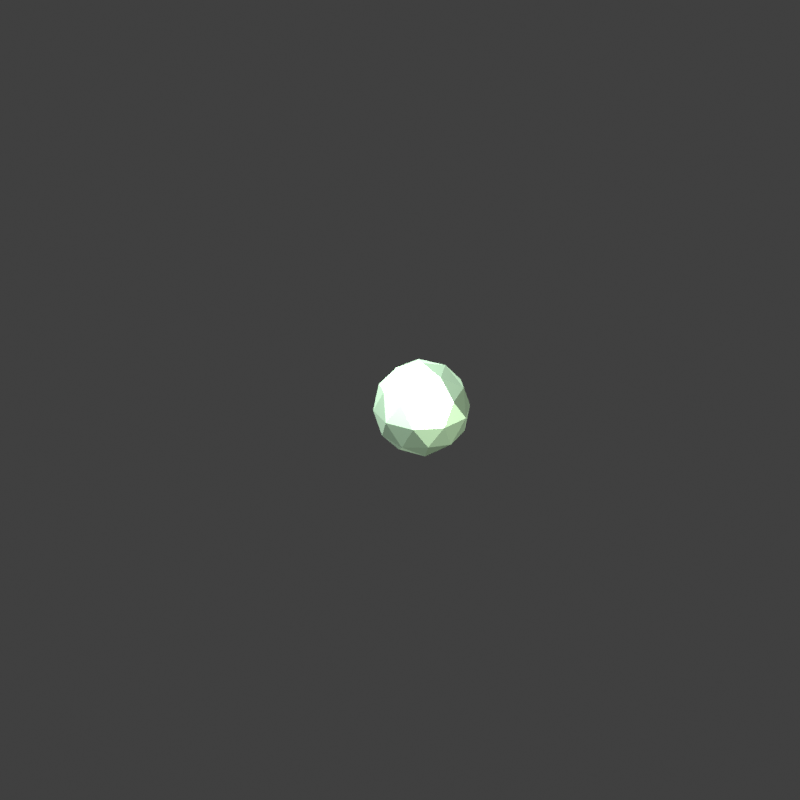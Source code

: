 # Source: Projectile.blend  (saved by Blender 2.93.20; exported with 4.5.12 LTS)
import bpy
from mathutils import Matrix  # noqa: F401  (used for matrix-valued properties, if any)

bpy.ops.wm.read_factory_settings(use_empty=True)
scene = bpy.context.scene
scene.name = 'Scene'

# ---- collections
col_collection = bpy.data.collections.new('Collection'); scene.collection.children.link(col_collection)

# ---- materials (node trees are filled in below, after node groups)
mat_material = bpy.data.materials.new('Material')
mat_material.alpha_threshold = 0.0
mat_material.use_transparent_shadow = False
mat_material.line_color = (0.0, 0.0, 0.0, 1.0)

# ---- material node trees
mat_material.use_nodes = True; mat_material.node_tree.nodes.clear()
_N = mat_material.node_tree.nodes; _L = mat_material.node_tree.links
n0 = _N.new('ShaderNodeOutputMaterial'); n0.name = 'Material Output'; n0.location = (300, 300)
n1 = _N.new('ShaderNodeBsdfPrincipled'); n1.name = 'Principled BSDF'; n1.location = (10, 300)
n1.distribution = 'GGX'
n1.subsurface_method = 'BURLEY'
n1.inputs[0].default_value = (0.667, 1.0, 0.6933, 1.0)
n1.inputs[1].default_value = 1.0
n1.inputs[2].default_value = 0.4
n1.inputs[3].default_value = 1.45
n1.inputs[27].default_value = (0.0, 0.0, 0.0, 1.0)
n1.inputs[28].default_value = 1.0
_L.new(n1.outputs[0], n0.inputs[0])
n0.is_active_output = True

# ---- world
world_world = bpy.data.worlds.new('World'); scene.world = world_world
world_world.use_nodes = True; world_world.node_tree.nodes.clear()
_N = world_world.node_tree.nodes; _L = world_world.node_tree.links
n0 = _N.new('ShaderNodeOutputWorld'); n0.name = 'World Output'; n0.location = (300, 300)
n1 = _N.new('ShaderNodeBackground'); n1.name = 'Background'; n1.location = (10, 300)
n1.inputs[0].default_value = (0.05088, 0.05088, 0.05088, 1.0)
_L.new(n1.outputs[0], n0.inputs[0])
n0.is_active_output = True
world_world.color = (0.05088, 0.05088, 0.05088)
world_world.use_sun_shadow = False
world_world.sun_shadow_jitter_overblur = 0.0

# ---- cameras
cam_camera = bpy.data.cameras.new('Camera')
cam_camera.clip_end = 100.0
cam_camera.ortho_scale = 7.314

# ---- lights
light_light = bpy.data.lights.new('Light', 'POINT')
light_light.transmission_factor = 0.0
light_light.energy = 1000.0
light_light.shadow_soft_size = 0.1
light_light.shadow_maximum_resolution = 0.006
light_light.use_absolute_resolution = True
light_light_001 = bpy.data.lights.new('Light.001', 'POINT')
light_light_001.transmission_factor = 0.0
light_light_001.energy = 1000.0
light_light_001.shadow_soft_size = 0.1
light_light_001.shadow_maximum_resolution = 0.006
light_light_001.use_absolute_resolution = True
light_light_002 = bpy.data.lights.new('Light.002', 'POINT')
light_light_002.transmission_factor = 0.0
light_light_002.energy = 1000.0
light_light_002.shadow_soft_size = 0.1
light_light_002.shadow_maximum_resolution = 0.006
light_light_002.use_absolute_resolution = True
light_light_003 = bpy.data.lights.new('Light.003', 'SUN')
light_light_003.color = (1.0, 0.9766, 0.8257)
light_light_003.transmission_factor = 0.0
light_light_003.angle = 0.1993
light_light_003.shadow_soft_size = 0.1
light_light_003.shadow_cascade_max_distance = 1000.0

# ---- meshes
me_cube = bpy.data.meshes.new('Cube')
me_cube.from_pydata([(0.0, 0.0, -0.12), (0.08683, -0.06309, -0.05367), (-0.03317, -0.1021, -0.05367), (-0.1073, 0.0, -0.05367), (-0.03317, 0.1021, -0.05367), (0.08683, 0.06309, -0.05367), (0.03317, -0.1021, 0.05367), (-0.08683, -0.06309, 0.05367), (-0.08683, 0.06309, 0.05367), (0.03317, 0.1021, 0.05367), (0.1073, 0.0, 0.05367), (0.0, 0.0, 0.12), (-0.01949, -0.06, -0.1021), (0.05104, -0.03708, -0.1021), (0.03154, -0.09708, -0.06309), (0.1021, 0.0, -0.06309), (0.05104, 0.03708, -0.1021), (-0.06309, 0.0, -0.1021), (-0.08258, -0.06, -0.06309), (-0.01949, 0.06, -0.1021), (-0.08258, 0.06, -0.06309), (0.03154, 0.09708, -0.06309), (0.1141, -0.03708, 0.0), (0.1141, 0.03708, 0.0), (0.0, -0.12, 0.0), (0.07053, -0.09708, 0.0), (-0.1141, -0.03708, 0.0), (-0.07053, -0.09708, 0.0), (-0.07053, 0.09708, 0.0), (-0.1141, 0.03708, 0.0), (0.07053, 0.09708, 0.0), (0.0, 0.12, 0.0), (0.08258, -0.06, 0.06309), (-0.03154, -0.09708, 0.06309), (-0.1021, 0.0, 0.06309), (-0.03154, 0.09708, 0.06309), (0.08258, 0.06, 0.06309), (0.01949, -0.06, 0.1021), (0.06309, 0.0, 0.1021), (-0.05104, -0.03708, 0.1021), (-0.05104, 0.03708, 0.1021), (0.01949, 0.06, 0.1021)], [], [(0, 13, 12), (1, 13, 15), (0, 12, 17), (0, 17, 19), (0, 19, 16), (1, 15, 22), (2, 14, 24), (3, 18, 26), (4, 20, 28), (5, 21, 30), (1, 22, 25), (2, 24, 27), (3, 26, 29), (4, 28, 31), (5, 30, 23), (6, 32, 37), (7, 33, 39), (8, 34, 40), (9, 35, 41), (10, 36, 38), (38, 41, 11), (38, 36, 41), (36, 9, 41), (41, 40, 11), (41, 35, 40), (35, 8, 40), (40, 39, 11), (40, 34, 39), (34, 7, 39), (39, 37, 11), (39, 33, 37), (33, 6, 37), (37, 38, 11), (37, 32, 38), (32, 10, 38), (23, 36, 10), (23, 30, 36), (30, 9, 36), (31, 35, 9), (31, 28, 35), (28, 8, 35), (29, 34, 8), (29, 26, 34), (26, 7, 34), (27, 33, 7), (27, 24, 33), (24, 6, 33), (25, 32, 6), (25, 22, 32), (22, 10, 32), (30, 31, 9), (30, 21, 31), (21, 4, 31), (28, 29, 8), (28, 20, 29), (20, 3, 29), (26, 27, 7), (26, 18, 27), (18, 2, 27), (24, 25, 6), (24, 14, 25), (14, 1, 25), (22, 23, 10), (22, 15, 23), (15, 5, 23), (16, 21, 5), (16, 19, 21), (19, 4, 21), (19, 20, 4), (19, 17, 20), (17, 3, 20), (17, 18, 3), (17, 12, 18), (12, 2, 18), (15, 16, 5), (15, 13, 16), (13, 0, 16), (12, 14, 2), (12, 13, 14), (13, 1, 14)])
_uv = me_cube.uv_layers.new(name='UVMap')
_uv.uv.foreach_set('vector', [0.1818, 0.0, 0.2273, 0.07873, 0.1364, 0.07873, 0.2727, 0.1575, 0.3182, 0.07873, 0.3636, 0.1575, 0.9091, 0.0, 0.9545, 0.07873, 0.8636, 0.07873, 0.7273, 0.0, 0.7727, 0.07873, 0.6818, 0.07873, 0.5455, 0.0, 0.5909, 0.07873, 0.5, 0.07873, 0.2727, 0.1575, 0.3636, 0.1575, 0.3182, 0.2362, 0.09091, 0.1575, 0.1818, 0.1575, 0.1364, 0.2362, 0.8182, 0.1575, 0.9091, 0.1575, 0.8636, 0.2362, 0.6364, 0.1575, 0.7273, 0.1575, 0.6818, 0.2362, 0.4545, 0.1575, 0.5455, 0.1575, 0.5, 0.2362, 0.2727, 0.1575, 0.3182, 0.2362, 0.2273, 0.2362, 0.09091, 0.1575, 0.1364, 0.2362, 0.04546, 0.2362, 0.8182, 0.1575, 0.8636, 0.2362, 0.7727, 0.2362, 0.6364, 0.1575, 0.6818, 0.2362, 0.5909, 0.2362, 0.4545, 0.1575, 0.5, 0.2362, 0.4091, 0.2362, 0.1818, 0.3149, 0.2727, 0.3149, 0.2273, 0.3937, 0.0, 0.3149, 0.09091, 0.3149, 0.04546, 0.3937, 0.7273, 0.3149, 0.8182, 0.3149, 0.7727, 0.3937, 0.5455, 0.3149, 0.6364, 0.3149, 0.5909, 0.3937, 0.3636, 0.3149, 0.4545, 0.3149, 0.4091, 0.3937, 0.4091, 0.3937, 0.5, 0.3937, 0.4545, 0.4724, 0.4091, 0.3937, 0.4545, 0.3149, 0.5, 0.3937, 0.4545, 0.3149, 0.5455, 0.3149, 0.5, 0.3937, 0.5909, 0.3937, 0.6818, 0.3937, 0.6364, 0.4724, 0.5909, 0.3937, 0.6364, 0.3149, 0.6818, 0.3937, 0.6364, 0.3149, 0.7273, 0.3149, 0.6818, 0.3937, 0.7727, 0.3937, 0.8636, 0.3937, 0.8182, 0.4724, 0.7727, 0.3937, 0.8182, 0.3149, 0.8636, 0.3937, 0.8182, 0.3149, 0.9091, 0.3149, 0.8636, 0.3937, 0.04546, 0.3937, 0.1364, 0.3937, 0.09091, 0.4724, 0.04546, 0.3937, 0.09091, 0.3149, 0.1364, 0.3937, 0.09091, 0.3149, 0.1818, 0.3149, 0.1364, 0.3937, 0.2273, 0.3937, 0.3182, 0.3937, 0.2727, 0.4724, 0.2273, 0.3937, 0.2727, 0.3149, 0.3182, 0.3937, 0.2727, 0.3149, 0.3636, 0.3149, 0.3182, 0.3937, 0.4091, 0.2362, 0.4545, 0.3149, 0.3636, 0.3149, 0.4091, 0.2362, 0.5, 0.2362, 0.4545, 0.3149, 0.5, 0.2362, 0.5455, 0.3149, 0.4545, 0.3149, 0.5909, 0.2362, 0.6364, 0.3149, 0.5455, 0.3149, 0.5909, 0.2362, 0.6818, 0.2362, 0.6364, 0.3149, 0.6818, 0.2362, 0.7273, 0.3149, 0.6364, 0.3149, 0.7727, 0.2362, 0.8182, 0.3149, 0.7273, 0.3149, 0.7727, 0.2362, 0.8636, 0.2362, 0.8182, 0.3149, 0.8636, 0.2362, 0.9091, 0.3149, 0.8182, 0.3149, 0.04546, 0.2362, 0.09091, 0.3149, 0.0, 0.3149, 0.04546, 0.2362, 0.1364, 0.2362, 0.09091, 0.3149, 0.1364, 0.2362, 0.1818, 0.3149, 0.09091, 0.3149, 0.2273, 0.2362, 0.2727, 0.3149, 0.1818, 0.3149, 0.2273, 0.2362, 0.3182, 0.2362, 0.2727, 0.3149, 0.3182, 0.2362, 0.3636, 0.3149, 0.2727, 0.3149, 0.5, 0.2362, 0.5909, 0.2362, 0.5455, 0.3149, 0.5, 0.2362, 0.5455, 0.1575, 0.5909, 0.2362, 0.5455, 0.1575, 0.6364, 0.1575, 0.5909, 0.2362, 0.6818, 0.2362, 0.7727, 0.2362, 0.7273, 0.3149, 0.6818, 0.2362, 0.7273, 0.1575, 0.7727, 0.2362, 0.7273, 0.1575, 0.8182, 0.1575, 0.7727, 0.2362, 0.8636, 0.2362, 0.9545, 0.2362, 0.9091, 0.3149, 0.8636, 0.2362, 0.9091, 0.1575, 0.9545, 0.2362, 0.9091, 0.1575, 1.0, 0.1575, 0.9545, 0.2362, 0.1364, 0.2362, 0.2273, 0.2362, 0.1818, 0.3149, 0.1364, 0.2362, 0.1818, 0.1575, 0.2273, 0.2362, 0.1818, 0.1575, 0.2727, 0.1575, 0.2273, 0.2362, 0.3182, 0.2362, 0.4091, 0.2362, 0.3636, 0.3149, 0.3182, 0.2362, 0.3636, 0.1575, 0.4091, 0.2362, 0.3636, 0.1575, 0.4545, 0.1575, 0.4091, 0.2362, 0.5, 0.07873, 0.5455, 0.1575, 0.4545, 0.1575, 0.5, 0.07873, 0.5909, 0.07873, 0.5455, 0.1575, 0.5909, 0.07873, 0.6364, 0.1575, 0.5455, 0.1575, 0.6818, 0.07873, 0.7273, 0.1575, 0.6364, 0.1575, 0.6818, 0.07873, 0.7727, 0.07873, 0.7273, 0.1575, 0.7727, 0.07873, 0.8182, 0.1575, 0.7273, 0.1575, 0.8636, 0.07873, 0.9091, 0.1575, 0.8182, 0.1575, 0.8636, 0.07873, 0.9545, 0.07873, 0.9091, 0.1575, 0.9545, 0.07873, 1.0, 0.1575, 0.9091, 0.1575, 0.3636, 0.1575, 0.4091, 0.07873, 0.4545, 0.1575, 0.3636, 0.1575, 0.3182, 0.07873, 0.4091, 0.07873, 0.3182, 0.07873, 0.3636, 0.0, 0.4091, 0.07873, 0.1364, 0.07873, 0.1818, 0.1575, 0.09091, 0.1575, 0.1364, 0.07873, 0.2273, 0.07873, 0.1818, 0.1575, 0.2273, 0.07873, 0.2727, 0.1575, 0.1818, 0.1575])
me_cube.materials.append(mat_material)
me_cube.use_remesh_preserve_volume = False
me_cube.use_remesh_preserve_attributes = False
me_cube.use_mirror_vertex_groups = False
me_cube.update()

# ---- objects
ob_cube = bpy.data.objects.new('Cube', me_cube)
ob_light = bpy.data.objects.new('Light', light_light)
ob_camera = bpy.data.objects.new('Camera', cam_camera)
ob_light_001 = bpy.data.objects.new('Light.001', light_light_001)
ob_light_002 = bpy.data.objects.new('Light.002', light_light_002)
ob_light_003 = bpy.data.objects.new('Light.003', light_light_003)

# ---- transforms, parenting, visibility, modifiers, constraints
ob_cube.location = (0.0, 0.0, 0.0)
ob_cube.lock_rotations_4d = False
ob_cube.empty_display_type = 'ARROWS'
ob_cube.lineart.crease_threshold = 0.0
ob_light.location = (4.076, 1.005, 5.904)
ob_light.rotation_euler = (0.6503, 0.05522, 1.866)
ob_light.lock_rotations_4d = False
ob_light.empty_display_type = 'ARROWS'
ob_light.color = (0.0, 0.0, 0.0, 0.0)
ob_light.lineart.crease_threshold = 0.0
ob_camera.location = (1.732, -1.706, 1.23)
ob_camera.rotation_euler = (1.109, 0.0, 0.8149)
ob_camera.lock_rotations_4d = False
ob_camera.empty_display_type = 'ARROWS'
ob_camera.color = (0.0, 0.0, 0.0, 0.0)
ob_camera.display_type = 'WIRE'
ob_camera.lineart.crease_threshold = 0.0
ob_light_001.location = (0.1716, -2.213, 1.273)
ob_light_001.rotation_euler = (0.6503, 0.05522, 1.866)
ob_light_001.lock_rotations_4d = False
ob_light_001.empty_display_type = 'ARROWS'
ob_light_001.color = (0.0, 0.0, 0.0, 0.0)
ob_light_001.lineart.crease_threshold = 0.0
ob_light_002.location = (-0.3384, -0.4943, 1.147)
ob_light_002.rotation_euler = (0.6503, 0.05522, 1.866)
ob_light_002.lock_rotations_4d = False
ob_light_002.empty_display_type = 'ARROWS'
ob_light_002.color = (0.0, 0.0, 0.0, 0.0)
ob_light_002.lineart.crease_threshold = 0.0
ob_light_003.location = (4.699, -0.3441, 0.8837)
ob_light_003.rotation_euler = (1.58, -0.1835, 1.541)
ob_light_003.lock_rotations_4d = False
ob_light_003.empty_display_type = 'ARROWS'
ob_light_003.color = (0.0, 0.0, 0.0, 0.0)
ob_light_003.lineart.crease_threshold = 0.0

# ---- collection membership
col_collection.objects.link(ob_cube)
col_collection.objects.link(ob_light)
col_collection.objects.link(ob_camera)
col_collection.objects.link(ob_light_001)
col_collection.objects.link(ob_light_002)
col_collection.objects.link(ob_light_003)

# ---- scene / render settings (as saved in the file)
scene.camera = ob_camera
scene.frame_start = 1; scene.frame_end = 250; scene.frame_set(1)
scene.render.engine = 'BLENDER_EEVEE_NEXT'
scene.render.resolution_x = 2000
scene.render.resolution_y = 2000
scene.render.film_transparent = True
scene.cycles.use_denoising = False
scene.cycles.samples = 128
scene.cycles.sampling_pattern = 'TABULATED_SOBOL'
scene.cycles.use_adaptive_sampling = False
scene.cycles.use_light_tree = False
scene.view_settings.view_transform = 'Standard'
bpy.context.view_layer.update()
